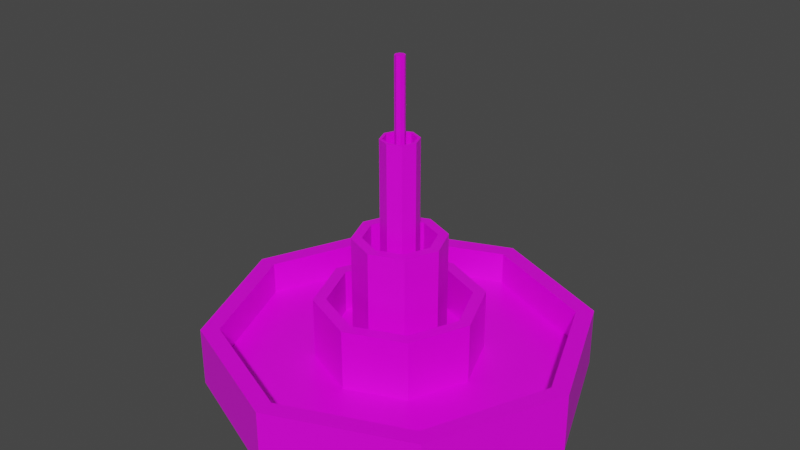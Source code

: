 # Source: fountain.blend  (saved by Blender 2.82.7; exported with 4.5.12 LTS)
import bpy
from mathutils import Matrix  # noqa: F401  (used for matrix-valued properties, if any)

bpy.ops.wm.read_factory_settings(use_empty=True)
scene = bpy.context.scene
scene.name = 'Scene'

# ---- collections
col_collection = bpy.data.collections.new('Collection'); scene.collection.children.link(col_collection)

# ---- images (referenced by path relative to the original .blend; pixels are not part of the script)
import os
ASSET_DIR = os.environ.get("B2B_ASSET_DIR", "")  # directory of the original .blend (textures are referenced by path, not embedded)
HERE = os.path.dirname(os.path.abspath(__file__))  # packed textures are extracted next to this script under _unpacked/

def load_image(name, relpath, width, height, colorspace="sRGB"):
    """Load a texture the original file referenced (path relative to the .blend, or extracted next to this script)."""
    p = next((c for c in (os.path.join(HERE, relpath), os.path.join(ASSET_DIR, relpath)) if relpath and os.path.exists(c)), "")
    if p:
        img = bpy.data.images.load(p, check_existing=True)
        img.name = name
    else:  # same state as the original file: an image datablock whose file is absent (Cycles renders it pink)
        img = bpy.data.images.new(name, width, height)
        img.source = "FILE"
        img.filepath = "//" + (relpath or name)
    img.colorspace_settings.name = colorspace
    return img
img_4x4_texture_png = load_image('4x4_texture.png', '4x4_texture.png', 1024, 1024, 'sRGB')

# ---- materials (node trees are filled in below, after node groups)
mat_base_material = bpy.data.materials.new('base_Material')
mat_base_material.alpha_threshold = 0.0
mat_base_material.use_transparent_shadow = False
mat_base_material.line_color = (0.0, 0.0, 0.0, 1.0)

# ---- material node trees
mat_base_material.use_nodes = True; mat_base_material.node_tree.nodes.clear()
_N = mat_base_material.node_tree.nodes; _L = mat_base_material.node_tree.links
n0 = _N.new('ShaderNodeOutputMaterial'); n0.name = 'Material Output'; n0.location = (300, 300)
n1 = _N.new('ShaderNodeBsdfPrincipled'); n1.name = 'Principled BSDF'; n1.location = (10, 300)
n1.distribution = 'GGX'
n1.subsurface_method = 'BURLEY'
n1.inputs[2].default_value = 0.4
n1.inputs[3].default_value = 1.45
n1.inputs[27].default_value = (0.0, 0.0, 0.0, 1.0)
n1.inputs[28].default_value = 1.0
n2 = _N.new('ShaderNodeTexImage'); n2.name = 'Image Texture'; n2.location = (-343, 208)
n2.image = img_4x4_texture_png
n2.interpolation = 'Closest'
_L.new(n1.outputs[0], n0.inputs[0])
_L.new(n2.outputs[0], n1.inputs[0])
n0.is_active_output = True

# ---- world
world_world = bpy.data.worlds.new('World'); scene.world = world_world
world_world.use_nodes = True; world_world.node_tree.nodes.clear()
_N = world_world.node_tree.nodes; _L = world_world.node_tree.links
n0 = _N.new('ShaderNodeOutputWorld'); n0.name = 'World Output'; n0.location = (300, 300)
n1 = _N.new('ShaderNodeBackground'); n1.name = 'Background'; n1.location = (10, 300)
n1.inputs[0].default_value = (0.05088, 0.05088, 0.05088, 1.0)
_L.new(n1.outputs[0], n0.inputs[0])
n0.is_active_output = True
world_world.color = (0.05088, 0.05088, 0.05088)
world_world.use_sun_shadow = False
world_world.sun_shadow_jitter_overblur = 0.0

# ---- meshes
me_cylinder_003 = bpy.data.meshes.new('Cylinder.003')
me_cylinder_003.from_pydata([(4.768e-07, 1.797, 0.0), (4.768e-07, 1.797, 0.5694), (1.27, 1.27, 0.0), (1.27, 1.27, 0.5694), (1.797, 0.0, 0.0), (1.797, 0.0, 0.5694), (1.27, -1.27, 0.0), (1.27, -1.27, 0.5694), (4.768e-07, -1.797, 0.0), (4.768e-07, -1.797, 0.5694), (-1.27, -1.27, 0.0), (-1.27, -1.27, 0.5694), (-1.797, 0.0, 0.0), (-1.797, 0.0, 0.5694), (-1.27, 1.27, 0.0), (-1.27, 1.27, 0.5694), (1.15, 1.15, 0.5694), (4.768e-07, 1.627, 0.5694), (1.627, 0.0, 0.5694), (1.15, -1.15, 0.5694), (4.768e-07, -1.627, 0.5694), (-1.15, -1.15, 0.5694), (-1.627, 0.0, 0.5694), (-1.15, 1.15, 0.5694), (1.15, 1.15, 0.2464), (4.768e-07, 1.627, 0.2464), (1.627, 0.0, 0.2464), (1.15, -1.15, 0.2464), (4.768e-07, -1.627, 0.2464), (-1.15, -1.15, 0.2464), (-1.627, 0.0, 0.2464), (-1.15, 1.15, 0.2464), (0.5529, 0.5529, 0.2464), (0.0, 0.782, 0.2464), (0.782, 0.0, 0.2464), (0.5529, -0.5529, 0.2464), (0.0, -0.782, 0.2464), (-0.5529, -0.5529, 0.2464), (-0.782, 0.0, 0.2464), (-0.5529, 0.5529, 0.2464), (0.5529, 0.5529, 0.8296), (0.0, 0.782, 0.8296), (0.782, 0.0, 0.8296), (0.5529, -0.5529, 0.8296), (0.0, -0.782, 0.8296), (-0.5529, -0.5529, 0.8296), (-0.782, 0.0, 0.8296), (-0.5529, 0.5529, 0.8296), (0.4695, 0.4695, 0.8296), (0.0, 0.6639, 0.8296), (0.6639, 0.0, 0.8296), (0.4695, -0.4695, 0.8296), (0.0, -0.6639, 0.8296), (-0.4695, -0.4695, 0.8296), (-0.6639, 0.0, 0.8296), (-0.4695, 0.4695, 0.8296), (0.4695, 0.4695, 0.4106), (0.0, 0.6639, 0.4106), (0.6639, 0.0, 0.4106), (0.4695, -0.4695, 0.4106), (0.0, -0.6639, 0.4106), (-0.4695, -0.4695, 0.4106), (-0.6639, 0.0, 0.4106), (-0.4695, 0.4695, 0.4106), (0.3044, 0.3044, 0.4106), (0.0, 0.4304, 0.4106), (0.4304, 0.0, 0.4106), (0.3044, -0.3044, 0.4106), (0.0, -0.4304, 0.4106), (-0.3044, -0.3044, 0.4106), (-0.4304, 0.0, 0.4106), (-0.3044, 0.3044, 0.4106), (0.3044, 0.3044, 1.434), (0.0, 0.4304, 1.434), (0.4304, 0.0, 1.434), (0.3044, -0.3044, 1.434), (0.0, -0.4304, 1.434), (-0.3044, -0.3044, 1.434), (-0.4304, 0.0, 1.434), (-0.3044, 0.3044, 1.434), (0.2365, 0.2365, 1.434), (0.0, 0.3344, 1.434), (0.3344, 0.0, 1.434), (0.2365, -0.2365, 1.434), (0.0, -0.3344, 1.434), (-0.2365, -0.2365, 1.434), (-0.3344, 0.0, 1.434), (-0.2365, 0.2365, 1.434), (0.2365, 0.2365, 1.022), (0.0, 0.3344, 1.022), (0.3344, 0.0, 1.022), (0.2365, -0.2365, 1.022), (0.0, -0.3344, 1.022), (-0.2365, -0.2365, 1.022), (-0.3344, 0.0, 1.022), (-0.2365, 0.2365, 1.022), (0.1243, 0.1243, 1.022), (0.0, 0.1758, 1.022), (0.1758, 0.0, 1.022), (0.1243, -0.1243, 1.022), (0.0, -0.1758, 1.022), (-0.1243, -0.1243, 1.022), (-0.1758, 0.0, 1.022), (-0.1243, 0.1243, 1.022), (0.1243, 0.1243, 2.358), (0.0, 0.1758, 2.358), (0.1758, 0.0, 2.358), (0.1243, -0.1243, 2.358), (0.0, -0.1758, 2.358), (-0.1243, -0.1243, 2.358), (-0.1758, 0.0, 2.358), (-0.1243, 0.1243, 2.358), (0.106, 0.106, 2.358), (0.0, 0.1499, 2.358), (0.1499, 0.0, 2.358), (0.106, -0.106, 2.358), (0.0, -0.1499, 2.358), (-0.106, -0.106, 2.358), (-0.1499, 0.0, 2.358), (-0.106, 0.106, 2.358), (0.106, 0.106, 2.04), (-9.537e-07, 0.1499, 2.04), (0.1499, 0.0, 2.04), (0.106, -0.106, 2.04), (-9.537e-07, -0.1499, 2.04), (-0.106, -0.106, 2.04), (-0.1499, 0.0, 2.04), (-0.106, 0.106, 2.04), (0.03391, 0.03392, 2.04), (-9.537e-07, 0.04796, 2.04), (0.04796, 0.0, 2.04), (0.03391, -0.03392, 2.04), (-9.537e-07, -0.04796, 2.04), (-0.03392, -0.03392, 2.04), (-0.04796, 0.0, 2.04), (-0.03392, 0.03392, 2.04), (0.03391, 0.03392, 3.086), (-9.537e-07, 0.04796, 3.086), (0.04796, 0.0, 3.086), (0.03391, -0.03392, 3.086), (-9.537e-07, -0.04796, 3.086), (-0.03392, -0.03392, 3.086), (-0.04796, 0.0, 3.086), (-0.03392, 0.03392, 3.086)], [], [(0, 1, 3, 2), (2, 3, 5, 4), (4, 5, 7, 6), (6, 7, 9, 8), (8, 9, 11, 10), (10, 11, 13, 12), (7, 5, 18, 19), (12, 13, 15, 14), (14, 15, 1, 0), (0, 2, 4, 6, 8, 10, 12, 14), (23, 22, 30, 31), (13, 11, 21, 22), (9, 7, 19, 20), (15, 13, 22, 23), (5, 3, 16, 18), (11, 9, 20, 21), (1, 15, 23, 17), (3, 1, 17, 16), (28, 27, 35, 36), (21, 20, 28, 29), (19, 18, 26, 27), (16, 17, 25, 24), (17, 23, 31, 25), (22, 21, 29, 30), (20, 19, 27, 28), (18, 16, 24, 26), (34, 32, 40, 42), (26, 24, 32, 34), (31, 30, 38, 39), (29, 28, 36, 37), (27, 26, 34, 35), (24, 25, 33, 32), (25, 31, 39, 33), (30, 29, 37, 38), (41, 47, 55, 49), (39, 38, 46, 47), (37, 36, 44, 45), (35, 34, 42, 43), (32, 33, 41, 40), (33, 39, 47, 41), (38, 37, 45, 46), (36, 35, 43, 44), (51, 50, 58, 59), (46, 45, 53, 54), (44, 43, 51, 52), (42, 40, 48, 50), (47, 46, 54, 55), (45, 44, 52, 53), (43, 42, 50, 51), (40, 41, 49, 48), (63, 62, 70, 71), (48, 49, 57, 56), (49, 55, 63, 57), (54, 53, 61, 62), (52, 51, 59, 60), (50, 48, 56, 58), (55, 54, 62, 63), (53, 52, 60, 61), (71, 70, 78, 79), (61, 60, 68, 69), (59, 58, 66, 67), (56, 57, 65, 64), (57, 63, 71, 65), (62, 61, 69, 70), (60, 59, 67, 68), (58, 56, 64, 66), (74, 72, 80, 82), (69, 68, 76, 77), (67, 66, 74, 75), (64, 65, 73, 72), (65, 71, 79, 73), (70, 69, 77, 78), (68, 67, 75, 76), (66, 64, 72, 74), (81, 87, 95, 89), (79, 78, 86, 87), (77, 76, 84, 85), (75, 74, 82, 83), (72, 73, 81, 80), (73, 79, 87, 81), (78, 77, 85, 86), (76, 75, 83, 84), (91, 90, 98, 99), (86, 85, 93, 94), (84, 83, 91, 92), (82, 80, 88, 90), (87, 86, 94, 95), (85, 84, 92, 93), (83, 82, 90, 91), (80, 81, 89, 88), (103, 102, 110, 111), (88, 89, 97, 96), (89, 95, 103, 97), (94, 93, 101, 102), (92, 91, 99, 100), (90, 88, 96, 98), (95, 94, 102, 103), (93, 92, 100, 101), (107, 106, 114, 115), (101, 100, 108, 109), (99, 98, 106, 107), (96, 97, 105, 104), (97, 103, 111, 105), (102, 101, 109, 110), (100, 99, 107, 108), (98, 96, 104, 106), (119, 118, 126, 127), (104, 105, 113, 112), (105, 111, 119, 113), (110, 109, 117, 118), (108, 107, 115, 116), (106, 104, 112, 114), (111, 110, 118, 119), (109, 108, 116, 117), (124, 123, 131, 132), (117, 116, 124, 125), (115, 114, 122, 123), (112, 113, 121, 120), (113, 119, 127, 121), (118, 117, 125, 126), (116, 115, 123, 124), (114, 112, 120, 122), (129, 135, 143, 137), (122, 120, 128, 130), (127, 126, 134, 135), (125, 124, 132, 133), (123, 122, 130, 131), (120, 121, 129, 128), (121, 127, 135, 129), (126, 125, 133, 134), (136, 137, 143, 142, 141, 140, 139, 138), (134, 133, 141, 142), (132, 131, 139, 140), (130, 128, 136, 138), (135, 134, 142, 143), (133, 132, 140, 141), (131, 130, 138, 139), (128, 129, 137, 136)])
_uv = me_cylinder_003.uv_layers.new(name='UVMap')
_uv.uv.foreach_set('vector', [0.3884, 0.8274, 0.3884, 0.8274, 0.3884, 0.8274, 0.3884, 0.8274, 0.3884, 0.8274, 0.3884, 0.8274, 0.3884, 0.8274, 0.3884, 0.8274, 0.3884, 0.8274, 0.3884, 0.8274, 0.3884, 0.8274, 0.3884, 0.8274, 0.3884, 0.8274, 0.3884, 0.8274, 0.3884, 0.8274, 0.3884, 0.8274, 0.3884, 0.8274, 0.3884, 0.8274, 0.3884, 0.8274, 0.3884, 0.8274, 0.3884, 0.8274, 0.3884, 0.8274, 0.3884, 0.8274, 0.3884, 0.8274, 0.3884, 0.8274, 0.3884, 0.8274, 0.3884, 0.8274, 0.3884, 0.8274, 0.3884, 0.8274, 0.3884, 0.8274, 0.3884, 0.8274, 0.3884, 0.8274, 0.3884, 0.8274, 0.3884, 0.8274, 0.3884, 0.8274, 0.3884, 0.8274, 0.3884, 0.8274, 0.3884, 0.8274, 0.3884, 0.8274, 0.3884, 0.8274, 0.3884, 0.8274, 0.3884, 0.8274, 0.3884, 0.8274, 0.3884, 0.8274, 0.3884, 0.8274, 0.3884, 0.8274, 0.3884, 0.8274, 0.3884, 0.8274, 0.3884, 0.8274, 0.3884, 0.8274, 0.3884, 0.8274, 0.3884, 0.8274, 0.3884, 0.8274, 0.3884, 0.8274, 0.3884, 0.8274, 0.3884, 0.8274, 0.3884, 0.8274, 0.3884, 0.8274, 0.3884, 0.8274, 0.3884, 0.8274, 0.3884, 0.8274, 0.3884, 0.8274, 0.3884, 0.8274, 0.3884, 0.8274, 0.3884, 0.8274, 0.3884, 0.8274, 0.3884, 0.8274, 0.3884, 0.8274, 0.3884, 0.8274, 0.3884, 0.8274, 0.3884, 0.8274, 0.3884, 0.8274, 0.3884, 0.8274, 0.3884, 0.8274, 0.3884, 0.8274, 0.3884, 0.8274, 0.1807, 0.133, 0.1807, 0.133, 0.1807, 0.133, 0.1807, 0.133, 0.3884, 0.8274, 0.3884, 0.8274, 0.3884, 0.8274, 0.3884, 0.8274, 0.3884, 0.8274, 0.3884, 0.8274, 0.3884, 0.8274, 0.3884, 0.8274, 0.3884, 0.8274, 0.3884, 0.8274, 0.3884, 0.8274, 0.3884, 0.8274, 0.3884, 0.8274, 0.3884, 0.8274, 0.3884, 0.8274, 0.3884, 0.8274, 0.3884, 0.8274, 0.3884, 0.8274, 0.3884, 0.8274, 0.3884, 0.8274, 0.3884, 0.8274, 0.3884, 0.8274, 0.3884, 0.8274, 0.3884, 0.8274, 0.3884, 0.8274, 0.3884, 0.8274, 0.3884, 0.8274, 0.3884, 0.8274, 0.3884, 0.8274, 0.3884, 0.8274, 0.3884, 0.8274, 0.3884, 0.8274, 0.1807, 0.133, 0.1807, 0.133, 0.1807, 0.133, 0.1807, 0.133, 0.1807, 0.133, 0.1807, 0.133, 0.1807, 0.133, 0.1807, 0.133, 0.1807, 0.133, 0.1807, 0.133, 0.1807, 0.133, 0.1807, 0.133, 0.1807, 0.133, 0.1807, 0.133, 0.1807, 0.133, 0.1807, 0.133, 0.1807, 0.133, 0.1807, 0.133, 0.1807, 0.133, 0.1807, 0.133, 0.1807, 0.133, 0.1807, 0.133, 0.1807, 0.133, 0.1807, 0.133, 0.1807, 0.133, 0.1807, 0.133, 0.1807, 0.133, 0.1807, 0.133, 0.3884, 0.8274, 0.3884, 0.8274, 0.3884, 0.8274, 0.3884, 0.8274, 0.3884, 0.8274, 0.3884, 0.8274, 0.3884, 0.8274, 0.3884, 0.8274, 0.3884, 0.8274, 0.3884, 0.8274, 0.3884, 0.8274, 0.3884, 0.8274, 0.3884, 0.8274, 0.3884, 0.8274, 0.3884, 0.8274, 0.3884, 0.8274, 0.3884, 0.8274, 0.3884, 0.8274, 0.3884, 0.8274, 0.3884, 0.8274, 0.3884, 0.8274, 0.3884, 0.8274, 0.3884, 0.8274, 0.3884, 0.8274, 0.3884, 0.8274, 0.3884, 0.8274, 0.3884, 0.8274, 0.3884, 0.8274, 0.3884, 0.8274, 0.3884, 0.8274, 0.3884, 0.8274, 0.3884, 0.8274, 0.3884, 0.8274, 0.3884, 0.8274, 0.3884, 0.8274, 0.3884, 0.8274, 0.3884, 0.8274, 0.3884, 0.8274, 0.3884, 0.8274, 0.3884, 0.8274, 0.3884, 0.8274, 0.3884, 0.8274, 0.3884, 0.8274, 0.3884, 0.8274, 0.3884, 0.8274, 0.3884, 0.8274, 0.3884, 0.8274, 0.3884, 0.8274, 0.3884, 0.8274, 0.3884, 0.8274, 0.3884, 0.8274, 0.3884, 0.8274, 0.3884, 0.8274, 0.3884, 0.8274, 0.3884, 0.8274, 0.3884, 0.8274, 0.3884, 0.8274, 0.3884, 0.8274, 0.3884, 0.8274, 0.3884, 0.8274, 0.3884, 0.8274, 0.3884, 0.8274, 0.3884, 0.8274, 0.3884, 0.8274, 0.1683, 0.1019, 0.1683, 0.1019, 0.1683, 0.1019, 0.1683, 0.1019, 0.3884, 0.8274, 0.3884, 0.8274, 0.3884, 0.8274, 0.3884, 0.8274, 0.3884, 0.8274, 0.3884, 0.8274, 0.3884, 0.8274, 0.3884, 0.8274, 0.3884, 0.8274, 0.3884, 0.8274, 0.3884, 0.8274, 0.3884, 0.8274, 0.3884, 0.8274, 0.3884, 0.8274, 0.3884, 0.8274, 0.3884, 0.8274, 0.3884, 0.8274, 0.3884, 0.8274, 0.3884, 0.8274, 0.3884, 0.8274, 0.3884, 0.8274, 0.3884, 0.8274, 0.3884, 0.8274, 0.3884, 0.8274, 0.3884, 0.8274, 0.3884, 0.8274, 0.3884, 0.8274, 0.3884, 0.8274, 0.3884, 0.8274, 0.3884, 0.8274, 0.3884, 0.8274, 0.3884, 0.8274, 0.1683, 0.1019, 0.1683, 0.1019, 0.1683, 0.1019, 0.1683, 0.1019, 0.1683, 0.1019, 0.1683, 0.1019, 0.1683, 0.1019, 0.1683, 0.1019, 0.1683, 0.1019, 0.1683, 0.1019, 0.1683, 0.1019, 0.1683, 0.1019, 0.1683, 0.1019, 0.1683, 0.1019, 0.1683, 0.1019, 0.1683, 0.1019, 0.1683, 0.1019, 0.1683, 0.1019, 0.1683, 0.1019, 0.1683, 0.1019, 0.1683, 0.1019, 0.1683, 0.1019, 0.1683, 0.1019, 0.1683, 0.1019, 0.1683, 0.1019, 0.1683, 0.1019, 0.1683, 0.1019, 0.1683, 0.1019, 0.3884, 0.8274, 0.3884, 0.8274, 0.3884, 0.8274, 0.3884, 0.8274, 0.3884, 0.8274, 0.3884, 0.8274, 0.3884, 0.8274, 0.3884, 0.8274, 0.3884, 0.8274, 0.3884, 0.8274, 0.3884, 0.8274, 0.3884, 0.8274, 0.3884, 0.8274, 0.3884, 0.8274, 0.3884, 0.8274, 0.3884, 0.8274, 0.3884, 0.8274, 0.3884, 0.8274, 0.3884, 0.8274, 0.3884, 0.8274, 0.3884, 0.8274, 0.3884, 0.8274, 0.3884, 0.8274, 0.3884, 0.8274, 0.3884, 0.8274, 0.3884, 0.8274, 0.3884, 0.8274, 0.3884, 0.8274, 0.3884, 0.8274, 0.3884, 0.8274, 0.3884, 0.8274, 0.3884, 0.8274, 0.3884, 0.8274, 0.3884, 0.8274, 0.3884, 0.8274, 0.3884, 0.8274, 0.3884, 0.8274, 0.3884, 0.8274, 0.3884, 0.8274, 0.3884, 0.8274, 0.3884, 0.8274, 0.3884, 0.8274, 0.3884, 0.8274, 0.3884, 0.8274, 0.3884, 0.8274, 0.3884, 0.8274, 0.3884, 0.8274, 0.3884, 0.8274, 0.3884, 0.8274, 0.3884, 0.8274, 0.3884, 0.8274, 0.3884, 0.8274, 0.3884, 0.8274, 0.3884, 0.8274, 0.3884, 0.8274, 0.3884, 0.8274, 0.3884, 0.8274, 0.3884, 0.8274, 0.3884, 0.8274, 0.3884, 0.8274, 0.3884, 0.8274, 0.3884, 0.8274, 0.3884, 0.8274, 0.3884, 0.8274, 0.1683, 0.1019, 0.1683, 0.1019, 0.1683, 0.1019, 0.1683, 0.1019, 0.3884, 0.8274, 0.3884, 0.8274, 0.3884, 0.8274, 0.3884, 0.8274, 0.3884, 0.8274, 0.3884, 0.8274, 0.3884, 0.8274, 0.3884, 0.8274, 0.3884, 0.8274, 0.3884, 0.8274, 0.3884, 0.8274, 0.3884, 0.8274, 0.3884, 0.8274, 0.3884, 0.8274, 0.3884, 0.8274, 0.3884, 0.8274, 0.3884, 0.8274, 0.3884, 0.8274, 0.3884, 0.8274, 0.3884, 0.8274, 0.3884, 0.8274, 0.3884, 0.8274, 0.3884, 0.8274, 0.3884, 0.8274, 0.3884, 0.8274, 0.3884, 0.8274, 0.3884, 0.8274, 0.3884, 0.8274, 0.3884, 0.8274, 0.3884, 0.8274, 0.3884, 0.8274, 0.3884, 0.8274, 0.1683, 0.1019, 0.1683, 0.1019, 0.1683, 0.1019, 0.1683, 0.1019, 0.1683, 0.1019, 0.1683, 0.1019, 0.1683, 0.1019, 0.1683, 0.1019, 0.1683, 0.1019, 0.1683, 0.1019, 0.1683, 0.1019, 0.1683, 0.1019, 0.1683, 0.1019, 0.1683, 0.1019, 0.1683, 0.1019, 0.1683, 0.1019, 0.1683, 0.1019, 0.1683, 0.1019, 0.1683, 0.1019, 0.1683, 0.1019, 0.1683, 0.1019, 0.1683, 0.1019, 0.1683, 0.1019, 0.1683, 0.1019, 0.1683, 0.1019, 0.1683, 0.1019, 0.1683, 0.1019, 0.1683, 0.1019, 0.3884, 0.8274, 0.3884, 0.8274, 0.3884, 0.8274, 0.3884, 0.8274, 0.3884, 0.8274, 0.3884, 0.8274, 0.3884, 0.8274, 0.3884, 0.8274, 0.3884, 0.8274, 0.3884, 0.8274, 0.3884, 0.8274, 0.3884, 0.8274, 0.3884, 0.8274, 0.3884, 0.8274, 0.3884, 0.8274, 0.3884, 0.8274, 0.3884, 0.8274, 0.3884, 0.8274, 0.3884, 0.8274, 0.3884, 0.8274, 0.3884, 0.8274, 0.3884, 0.8274, 0.3884, 0.8274, 0.3884, 0.8274, 0.3884, 0.8274, 0.3884, 0.8274, 0.3884, 0.8274, 0.3884, 0.8274, 0.3884, 0.8274, 0.3884, 0.8274, 0.3884, 0.8274, 0.3884, 0.8274, 0.3884, 0.8274, 0.3884, 0.8274, 0.3884, 0.8274, 0.3884, 0.8274, 0.3884, 0.8274, 0.3884, 0.8274, 0.3884, 0.8274, 0.3884, 0.8274, 0.3884, 0.8274, 0.3884, 0.8274, 0.3884, 0.8274, 0.3884, 0.8274, 0.3884, 0.8274, 0.3884, 0.8274, 0.3884, 0.8274, 0.3884, 0.8274, 0.3884, 0.8274, 0.3884, 0.8274, 0.3884, 0.8274, 0.3884, 0.8274, 0.3884, 0.8274, 0.3884, 0.8274, 0.3884, 0.8274, 0.3884, 0.8274, 0.3884, 0.8274, 0.3884, 0.8274, 0.3884, 0.8274, 0.3884, 0.8274, 0.3884, 0.8274, 0.3884, 0.8274, 0.3884, 0.8274, 0.3884, 0.8274, 0.1683, 0.1019, 0.1683, 0.1019, 0.1683, 0.1019, 0.1683, 0.1019, 0.3884, 0.8274, 0.3884, 0.8274, 0.3884, 0.8274, 0.3884, 0.8274, 0.3884, 0.8274, 0.3884, 0.8274, 0.3884, 0.8274, 0.3884, 0.8274, 0.3884, 0.8274, 0.3884, 0.8274, 0.3884, 0.8274, 0.3884, 0.8274, 0.3884, 0.8274, 0.3884, 0.8274, 0.3884, 0.8274, 0.3884, 0.8274, 0.3884, 0.8274, 0.3884, 0.8274, 0.3884, 0.8274, 0.3884, 0.8274, 0.3884, 0.8274, 0.3884, 0.8274, 0.3884, 0.8274, 0.3884, 0.8274, 0.3884, 0.8274, 0.3884, 0.8274, 0.3884, 0.8274, 0.3884, 0.8274, 0.3884, 0.8274, 0.3884, 0.8274, 0.3884, 0.8274, 0.3884, 0.8274, 0.1683, 0.1019, 0.1683, 0.1019, 0.1683, 0.1019, 0.1683, 0.1019, 0.1683, 0.1019, 0.1683, 0.1019, 0.1683, 0.1019, 0.1683, 0.1019, 0.1683, 0.1019, 0.1683, 0.1019, 0.1683, 0.1019, 0.1683, 0.1019, 0.1683, 0.1019, 0.1683, 0.1019, 0.1683, 0.1019, 0.1683, 0.1019, 0.1683, 0.1019, 0.1683, 0.1019, 0.1683, 0.1019, 0.1683, 0.1019, 0.1683, 0.1019, 0.1683, 0.1019, 0.1683, 0.1019, 0.1683, 0.1019, 0.1683, 0.1019, 0.1683, 0.1019, 0.1683, 0.1019, 0.1683, 0.1019, 0.3884, 0.8274, 0.3884, 0.8274, 0.3884, 0.8274, 0.3884, 0.8274, 0.3884, 0.8274, 0.3884, 0.8274, 0.3884, 0.8274, 0.3884, 0.8274, 0.3884, 0.8274, 0.3884, 0.8274, 0.3884, 0.8274, 0.3884, 0.8274, 0.3884, 0.8274, 0.3884, 0.8274, 0.3884, 0.8274, 0.3884, 0.8274, 0.3884, 0.8274, 0.3884, 0.8274, 0.3884, 0.8274, 0.3884, 0.8274, 0.3884, 0.8274, 0.3884, 0.8274, 0.3884, 0.8274, 0.3884, 0.8274, 0.3884, 0.8274, 0.3884, 0.8274, 0.3884, 0.8274, 0.3884, 0.8274, 0.3884, 0.8274, 0.3884, 0.8274, 0.3884, 0.8274, 0.3884, 0.8274, 0.3884, 0.8274, 0.3884, 0.8274, 0.3884, 0.8274, 0.3884, 0.8274])
me_cylinder_003.materials.append(mat_base_material)
me_cylinder_003.use_remesh_fix_poles = True
me_cylinder_003.use_remesh_preserve_attributes = False
me_cylinder_003.use_mirror_vertex_groups = False
me_cylinder_003.update()

# ---- objects
ob_fountain = bpy.data.objects.new('fountain', me_cylinder_003)

# ---- transforms, parenting, visibility, modifiers, constraints
ob_fountain.location = (0.0, 0.0, 0.0)
ob_fountain.lineart.crease_threshold = 0.0

# ---- collection membership
col_collection.objects.link(ob_fountain)

# ---- scene / render settings (as saved in the file)
scene.frame_start = 1; scene.frame_end = 250; scene.frame_set(1)
scene.render.engine = 'BLENDER_EEVEE_NEXT'
scene.cycles.use_denoising = False
scene.cycles.samples = 128
scene.cycles.sampling_pattern = 'TABULATED_SOBOL'
scene.cycles.use_adaptive_sampling = False
scene.cycles.use_light_tree = False
scene.view_settings.view_transform = 'Filmic'
bpy.context.view_layer.update()

# ---- added for rendering (the .blend has no active camera and no usable light): camera, sun
cam_auto = bpy.data.cameras.new('AutoCamera')
cam_auto.lens = 50.0
cam_auto.sensor_width = 36.0
cam_auto.clip_end = 1000.0
ob_auto_camera = bpy.data.objects.new('AutoCamera', cam_auto)
scene.collection.objects.link(ob_auto_camera)
ob_auto_camera.location = (5.50042, -6.6005, 5.94313)
ob_auto_camera.rotation_euler = (1.09748, -7.21219e-08, 0.694738)
scene.camera = ob_auto_camera
light_auto_sun = bpy.data.lights.new('AutoSun', 'SUN')
light_auto_sun.energy = 3.0
light_auto_sun.angle = 0.0523599
ob_auto_sun = bpy.data.objects.new('AutoSun', light_auto_sun)
scene.collection.objects.link(ob_auto_sun)
ob_auto_sun.rotation_euler = (0.872665, 0.174533, 0.523599)
bpy.context.view_layer.update()
